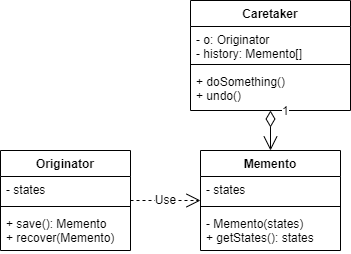

The diagram above was exported from draw.io. Its source (the exported page's mxGraphModel, read from the mxfile embedded in the PNG):
<mxGraphModel dx="1422" dy="794" grid="1" gridSize="10" guides="1" tooltips="1" connect="1" arrows="1" fold="1" page="1" pageScale="1" pageWidth="827" pageHeight="1169" math="0" shadow="0">
  <root>
    <mxCell id="0" />
    <mxCell id="1" parent="0" />
    <mxCell id="ti9uN5Xl9imwZUaBSSMi-1" value="Caretaker" style="swimlane;fontStyle=1;align=center;verticalAlign=top;childLayout=stackLayout;horizontal=1;startSize=26;horizontalStack=0;resizeParent=1;resizeParentMax=0;resizeLast=0;collapsible=1;marginBottom=0;" vertex="1" parent="1">
      <mxGeometry x="260" y="130" width="160" height="110" as="geometry" />
    </mxCell>
    <mxCell id="ti9uN5Xl9imwZUaBSSMi-2" value="- o: Originator&#10;- history: Memento[]" style="text;strokeColor=none;fillColor=none;align=left;verticalAlign=top;spacingLeft=4;spacingRight=4;overflow=hidden;rotatable=0;points=[[0,0.5],[1,0.5]];portConstraint=eastwest;" vertex="1" parent="ti9uN5Xl9imwZUaBSSMi-1">
      <mxGeometry y="26" width="160" height="34" as="geometry" />
    </mxCell>
    <mxCell id="ti9uN5Xl9imwZUaBSSMi-3" value="" style="line;strokeWidth=1;fillColor=none;align=left;verticalAlign=middle;spacingTop=-1;spacingLeft=3;spacingRight=3;rotatable=0;labelPosition=right;points=[];portConstraint=eastwest;" vertex="1" parent="ti9uN5Xl9imwZUaBSSMi-1">
      <mxGeometry y="60" width="160" height="8" as="geometry" />
    </mxCell>
    <mxCell id="ti9uN5Xl9imwZUaBSSMi-4" value="+ doSomething()&#10;+ undo()" style="text;strokeColor=none;fillColor=none;align=left;verticalAlign=top;spacingLeft=4;spacingRight=4;overflow=hidden;rotatable=0;points=[[0,0.5],[1,0.5]];portConstraint=eastwest;" vertex="1" parent="ti9uN5Xl9imwZUaBSSMi-1">
      <mxGeometry y="68" width="160" height="42" as="geometry" />
    </mxCell>
    <mxCell id="ti9uN5Xl9imwZUaBSSMi-5" value="Originator" style="swimlane;fontStyle=1;align=center;verticalAlign=top;childLayout=stackLayout;horizontal=1;startSize=26;horizontalStack=0;resizeParent=1;resizeParentMax=0;resizeLast=0;collapsible=1;marginBottom=0;" vertex="1" parent="1">
      <mxGeometry x="70" y="280" width="130" height="100" as="geometry" />
    </mxCell>
    <mxCell id="ti9uN5Xl9imwZUaBSSMi-6" value="- states" style="text;strokeColor=none;fillColor=none;align=left;verticalAlign=top;spacingLeft=4;spacingRight=4;overflow=hidden;rotatable=0;points=[[0,0.5],[1,0.5]];portConstraint=eastwest;" vertex="1" parent="ti9uN5Xl9imwZUaBSSMi-5">
      <mxGeometry y="26" width="130" height="26" as="geometry" />
    </mxCell>
    <mxCell id="ti9uN5Xl9imwZUaBSSMi-7" value="" style="line;strokeWidth=1;fillColor=none;align=left;verticalAlign=middle;spacingTop=-1;spacingLeft=3;spacingRight=3;rotatable=0;labelPosition=right;points=[];portConstraint=eastwest;" vertex="1" parent="ti9uN5Xl9imwZUaBSSMi-5">
      <mxGeometry y="52" width="130" height="8" as="geometry" />
    </mxCell>
    <mxCell id="ti9uN5Xl9imwZUaBSSMi-8" value="+ save(): Memento&#10;+ recover(Memento)" style="text;strokeColor=none;fillColor=none;align=left;verticalAlign=top;spacingLeft=4;spacingRight=4;overflow=hidden;rotatable=0;points=[[0,0.5],[1,0.5]];portConstraint=eastwest;" vertex="1" parent="ti9uN5Xl9imwZUaBSSMi-5">
      <mxGeometry y="60" width="130" height="40" as="geometry" />
    </mxCell>
    <mxCell id="ti9uN5Xl9imwZUaBSSMi-9" value="Memento" style="swimlane;fontStyle=1;align=center;verticalAlign=top;childLayout=stackLayout;horizontal=1;startSize=26;horizontalStack=0;resizeParent=1;resizeParentMax=0;resizeLast=0;collapsible=1;marginBottom=0;" vertex="1" parent="1">
      <mxGeometry x="270" y="280" width="140" height="100" as="geometry" />
    </mxCell>
    <mxCell id="ti9uN5Xl9imwZUaBSSMi-10" value="- states" style="text;strokeColor=none;fillColor=none;align=left;verticalAlign=top;spacingLeft=4;spacingRight=4;overflow=hidden;rotatable=0;points=[[0,0.5],[1,0.5]];portConstraint=eastwest;" vertex="1" parent="ti9uN5Xl9imwZUaBSSMi-9">
      <mxGeometry y="26" width="140" height="26" as="geometry" />
    </mxCell>
    <mxCell id="ti9uN5Xl9imwZUaBSSMi-11" value="" style="line;strokeWidth=1;fillColor=none;align=left;verticalAlign=middle;spacingTop=-1;spacingLeft=3;spacingRight=3;rotatable=0;labelPosition=right;points=[];portConstraint=eastwest;" vertex="1" parent="ti9uN5Xl9imwZUaBSSMi-9">
      <mxGeometry y="52" width="140" height="8" as="geometry" />
    </mxCell>
    <mxCell id="ti9uN5Xl9imwZUaBSSMi-12" value="- Memento(states)&#10;+ getStates(): states" style="text;strokeColor=none;fillColor=none;align=left;verticalAlign=top;spacingLeft=4;spacingRight=4;overflow=hidden;rotatable=0;points=[[0,0.5],[1,0.5]];portConstraint=eastwest;" vertex="1" parent="ti9uN5Xl9imwZUaBSSMi-9">
      <mxGeometry y="60" width="140" height="40" as="geometry" />
    </mxCell>
    <mxCell id="ti9uN5Xl9imwZUaBSSMi-15" value="Use" style="endArrow=open;endSize=12;dashed=1;html=1;rounded=0;" edge="1" parent="1" source="ti9uN5Xl9imwZUaBSSMi-5" target="ti9uN5Xl9imwZUaBSSMi-9">
      <mxGeometry width="160" relative="1" as="geometry">
        <mxPoint x="330" y="410" as="sourcePoint" />
        <mxPoint x="490" y="410" as="targetPoint" />
      </mxGeometry>
    </mxCell>
    <mxCell id="ti9uN5Xl9imwZUaBSSMi-16" value="1" style="endArrow=open;html=1;endSize=12;startArrow=diamondThin;startSize=14;startFill=0;edgeStyle=orthogonalEdgeStyle;align=left;verticalAlign=bottom;rounded=0;" edge="1" parent="1" source="ti9uN5Xl9imwZUaBSSMi-1" target="ti9uN5Xl9imwZUaBSSMi-9">
      <mxGeometry x="-0.5" y="10" relative="1" as="geometry">
        <mxPoint x="330" y="410" as="sourcePoint" />
        <mxPoint x="490" y="410" as="targetPoint" />
        <mxPoint as="offset" />
      </mxGeometry>
    </mxCell>
  </root>
</mxGraphModel>